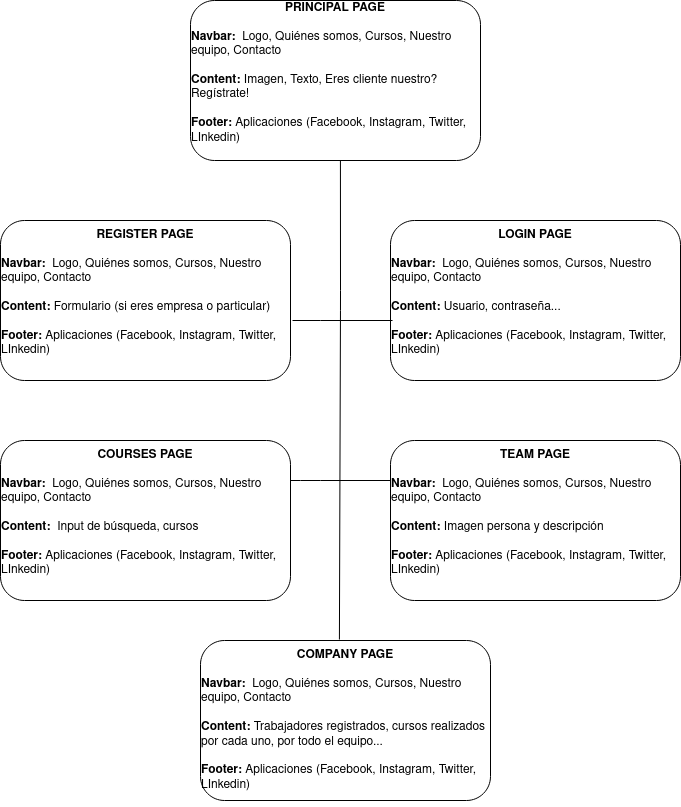

The diagram above was exported from draw.io. Its source (the exported page's mxGraphModel, read from the mxfile embedded in the PNG):
<mxGraphModel dx="1422" dy="636" grid="1" gridSize="10" guides="1" tooltips="1" connect="1" arrows="1" fold="1" page="1" pageScale="1" pageWidth="827" pageHeight="1169" math="0" shadow="0">
  <root>
    <mxCell id="0" />
    <mxCell id="1" parent="0" />
    <mxCell id="lup-K3SXSGKjaWA7GH49-1" value="&lt;div&gt;&lt;b&gt;PRINCIPAL PAGE&lt;/b&gt;&lt;/div&gt;&lt;div&gt;&lt;br&gt;&lt;/div&gt;&lt;div align=&quot;left&quot;&gt;&lt;b&gt;Navbar:&lt;/b&gt;&amp;nbsp; Logo, Quiénes somos, Cursos, Nuestro equipo, Contacto&lt;br&gt;&lt;/div&gt;&lt;div align=&quot;left&quot;&gt;&lt;br&gt;&lt;/div&gt;&lt;div align=&quot;left&quot;&gt;&lt;b&gt;Content:&lt;/b&gt; Imagen, Texto, Eres cliente nuestro? Regístrate!&lt;br&gt;&lt;/div&gt;&lt;div align=&quot;left&quot;&gt;&lt;br&gt;&lt;/div&gt;&lt;div align=&quot;left&quot;&gt;&lt;b&gt;Footer: &lt;/b&gt;Aplicaciones (Facebook, Instagram, Twitter, LInkedin)&lt;br&gt;&lt;/div&gt;&lt;div&gt;&lt;br&gt;&lt;/div&gt;" style="rounded=1;whiteSpace=wrap;html=1;" vertex="1" parent="1">
      <mxGeometry x="280" y="80" width="290" height="160" as="geometry" />
    </mxCell>
    <mxCell id="lup-K3SXSGKjaWA7GH49-3" value="&lt;b&gt;REGISTER PAGE&lt;/b&gt;&lt;br&gt;&lt;div&gt;&lt;br&gt;&lt;/div&gt;&lt;div align=&quot;left&quot;&gt;&lt;b&gt;Navbar:&lt;/b&gt;&amp;nbsp; Logo, Quiénes somos, Cursos, Nuestro equipo, Contacto&lt;br&gt;&lt;/div&gt;&lt;div align=&quot;left&quot;&gt;&lt;br&gt;&lt;/div&gt;&lt;div align=&quot;left&quot;&gt;&lt;b&gt;Content:&lt;/b&gt; Formulario (si eres empresa o particular)&lt;br&gt;&lt;/div&gt;&lt;div align=&quot;left&quot;&gt;&lt;br&gt;&lt;/div&gt;&lt;div align=&quot;left&quot;&gt;&lt;b&gt;Footer: &lt;/b&gt;Aplicaciones (Facebook, Instagram, Twitter, LInkedin)&lt;br&gt;&lt;/div&gt;&lt;div&gt;&lt;br&gt;&lt;/div&gt;" style="rounded=1;whiteSpace=wrap;html=1;" vertex="1" parent="1">
      <mxGeometry x="90" y="300" width="290" height="160" as="geometry" />
    </mxCell>
    <mxCell id="lup-K3SXSGKjaWA7GH49-4" value="&lt;div&gt;&lt;b&gt;LOGIN PAGE&lt;/b&gt;&lt;/div&gt;&lt;div&gt;&lt;br&gt;&lt;/div&gt;&lt;div align=&quot;left&quot;&gt;&lt;b&gt;Navbar:&lt;/b&gt;&amp;nbsp; Logo, Quiénes somos, Cursos, Nuestro equipo, Contacto&lt;br&gt;&lt;/div&gt;&lt;div align=&quot;left&quot;&gt;&lt;br&gt;&lt;/div&gt;&lt;div align=&quot;left&quot;&gt;&lt;b&gt;Content:&lt;/b&gt; Usuario, contraseña...&lt;br&gt;&lt;/div&gt;&lt;div align=&quot;left&quot;&gt;&lt;br&gt;&lt;/div&gt;&lt;div align=&quot;left&quot;&gt;&lt;b&gt;Footer: &lt;/b&gt;Aplicaciones (Facebook, Instagram, Twitter, LInkedin)&lt;br&gt;&lt;/div&gt;&lt;div&gt;&lt;br&gt;&lt;/div&gt;" style="rounded=1;whiteSpace=wrap;html=1;" vertex="1" parent="1">
      <mxGeometry x="480" y="300" width="290" height="160" as="geometry" />
    </mxCell>
    <mxCell id="lup-K3SXSGKjaWA7GH49-5" value="&lt;div&gt;&lt;b&gt;COURSES PAGE&lt;/b&gt;&lt;/div&gt;&lt;div&gt;&lt;br&gt;&lt;/div&gt;&lt;div align=&quot;left&quot;&gt;&lt;b&gt;Navbar:&lt;/b&gt;&amp;nbsp; Logo, Quiénes somos, Cursos, Nuestro equipo, Contacto&lt;br&gt;&lt;/div&gt;&lt;div align=&quot;left&quot;&gt;&lt;br&gt;&lt;/div&gt;&lt;div align=&quot;left&quot;&gt;&lt;b&gt;Content:&lt;/b&gt;&amp;nbsp; Input de búsqueda, cursos&lt;br&gt;&lt;/div&gt;&lt;div align=&quot;left&quot;&gt;&lt;br&gt;&lt;/div&gt;&lt;div align=&quot;left&quot;&gt;&lt;b&gt;Footer: &lt;/b&gt;Aplicaciones (Facebook, Instagram, Twitter, LInkedin)&lt;br&gt;&lt;/div&gt;&lt;div&gt;&lt;br&gt;&lt;/div&gt;" style="rounded=1;whiteSpace=wrap;html=1;" vertex="1" parent="1">
      <mxGeometry x="90" y="520" width="290" height="160" as="geometry" />
    </mxCell>
    <mxCell id="lup-K3SXSGKjaWA7GH49-6" value="&lt;div&gt;&lt;b&gt;TEAM PAGE&lt;/b&gt;&lt;/div&gt;&lt;div&gt;&lt;br&gt;&lt;/div&gt;&lt;div align=&quot;left&quot;&gt;&lt;b&gt;Navbar:&lt;/b&gt;&amp;nbsp; Logo, Quiénes somos, Cursos, Nuestro equipo, Contacto&lt;br&gt;&lt;/div&gt;&lt;div align=&quot;left&quot;&gt;&lt;br&gt;&lt;/div&gt;&lt;div align=&quot;left&quot;&gt;&lt;b&gt;Content:&lt;/b&gt; Imagen persona y descripción&lt;br&gt;&lt;/div&gt;&lt;div align=&quot;left&quot;&gt;&lt;br&gt;&lt;/div&gt;&lt;div align=&quot;left&quot;&gt;&lt;b&gt;Footer: &lt;/b&gt;Aplicaciones (Facebook, Instagram, Twitter, LInkedin)&lt;br&gt;&lt;/div&gt;&lt;div&gt;&lt;br&gt;&lt;/div&gt;" style="rounded=1;whiteSpace=wrap;html=1;" vertex="1" parent="1">
      <mxGeometry x="480" y="520" width="290" height="160" as="geometry" />
    </mxCell>
    <mxCell id="lup-K3SXSGKjaWA7GH49-7" value="&lt;div&gt;&lt;b&gt;&lt;br&gt;&lt;/b&gt;&lt;/div&gt;&lt;div&gt;&lt;b&gt;COMPANY PAGE&lt;/b&gt;&lt;/div&gt;&lt;div&gt;&lt;br&gt;&lt;/div&gt;&lt;div align=&quot;left&quot;&gt;&lt;b&gt;Navbar:&lt;/b&gt;&amp;nbsp; Logo, Quiénes somos, Cursos, Nuestro equipo, Contacto&lt;br&gt;&lt;/div&gt;&lt;div align=&quot;left&quot;&gt;&lt;br&gt;&lt;/div&gt;&lt;div align=&quot;left&quot;&gt;&lt;b&gt;Content: &lt;/b&gt;Trabajadores registrados, cursos realizados por cada uno, por todo el equipo...&lt;br&gt;&lt;/div&gt;&lt;div align=&quot;left&quot;&gt;&lt;br&gt;&lt;/div&gt;&lt;div align=&quot;left&quot;&gt;&lt;b&gt;Footer: &lt;/b&gt;Aplicaciones (Facebook, Instagram, Twitter, LInkedin)&lt;br&gt;&lt;/div&gt;&lt;div&gt;&lt;br&gt;&lt;/div&gt;" style="rounded=1;whiteSpace=wrap;html=1;" vertex="1" parent="1">
      <mxGeometry x="290" y="720" width="290" height="160" as="geometry" />
    </mxCell>
    <mxCell id="lup-K3SXSGKjaWA7GH49-8" value="" style="endArrow=none;html=1;exitX=0.479;exitY=-0.006;exitDx=0;exitDy=0;exitPerimeter=0;entryX=0.517;entryY=1;entryDx=0;entryDy=0;entryPerimeter=0;" edge="1" parent="1" source="lup-K3SXSGKjaWA7GH49-7" target="lup-K3SXSGKjaWA7GH49-1">
      <mxGeometry width="50" height="50" relative="1" as="geometry">
        <mxPoint x="430" y="520" as="sourcePoint" />
        <mxPoint x="430" y="250" as="targetPoint" />
        <Array as="points">
          <mxPoint x="430" y="380" />
        </Array>
      </mxGeometry>
    </mxCell>
    <mxCell id="lup-K3SXSGKjaWA7GH49-14" value="" style="endArrow=none;html=1;entryX=0;entryY=0.25;entryDx=0;entryDy=0;" edge="1" parent="1" target="lup-K3SXSGKjaWA7GH49-6">
      <mxGeometry width="50" height="50" relative="1" as="geometry">
        <mxPoint x="380" y="560" as="sourcePoint" />
        <mxPoint x="460" y="560" as="targetPoint" />
        <Array as="points">
          <mxPoint x="400" y="560" />
        </Array>
      </mxGeometry>
    </mxCell>
    <mxCell id="lup-K3SXSGKjaWA7GH49-15" value="" style="endArrow=none;html=1;exitX=1.007;exitY=0.625;exitDx=0;exitDy=0;exitPerimeter=0;entryX=0.007;entryY=0.625;entryDx=0;entryDy=0;entryPerimeter=0;" edge="1" parent="1" source="lup-K3SXSGKjaWA7GH49-3" target="lup-K3SXSGKjaWA7GH49-4">
      <mxGeometry width="50" height="50" relative="1" as="geometry">
        <mxPoint x="380" y="510" as="sourcePoint" />
        <mxPoint x="478" y="390" as="targetPoint" />
        <Array as="points">
          <mxPoint x="420" y="400" />
        </Array>
      </mxGeometry>
    </mxCell>
  </root>
</mxGraphModel>